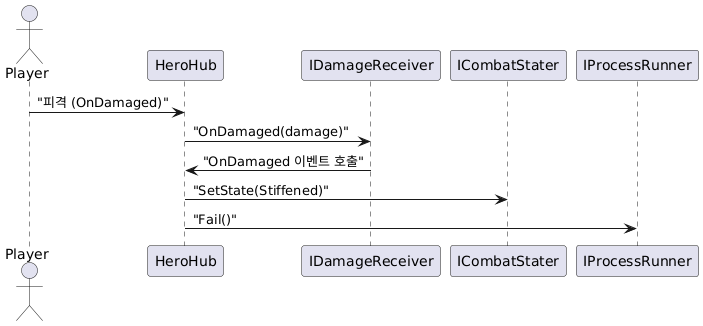

The diagram above was rendered by PlantUML. Its source (embedded in the PNG):
@startuml
actor Player
participant HeroHub
participant IDamageReceiver
participant ICombatStater
participant IProcessRunner

Player -> HeroHub: "피격 (OnDamaged)"
HeroHub -> IDamageReceiver: "OnDamaged(damage)"
IDamageReceiver -> HeroHub: "OnDamaged 이벤트 호출"
HeroHub -> ICombatStater: "SetState(Stiffened)"
HeroHub -> IProcessRunner: "Fail()"
@enduml